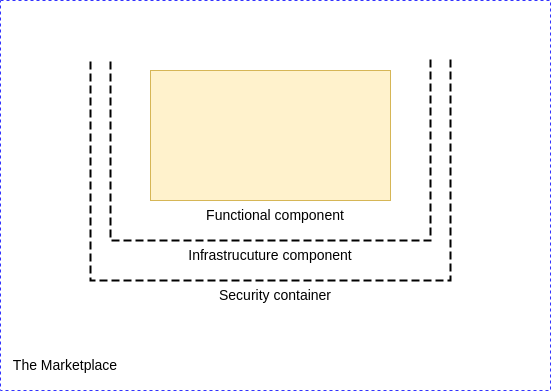

The diagram above was exported from draw.io. Its source (the exported page's mxGraphModel, read from the mxfile embedded in the PNG):
<mxGraphModel dx="708" dy="598" grid="1" gridSize="10" guides="1" tooltips="1" connect="1" arrows="1" fold="1" page="1" pageScale="1" pageWidth="850" pageHeight="1100" math="0" shadow="0">
  <root>
    <mxCell id="0" />
    <mxCell id="1" parent="0" />
    <mxCell id="RjA5qs65yToELCS1jqrq-1" value="" style="shape=partialRectangle;whiteSpace=wrap;html=1;bottom=1;right=1;left=1;top=0;fillColor=none;routingCenterX=-0.5;dashed=1;strokeWidth=2;" vertex="1" parent="1">
      <mxGeometry x="140" y="140" width="360" height="220" as="geometry" />
    </mxCell>
    <mxCell id="RjA5qs65yToELCS1jqrq-2" value="Security container" style="text;html=1;strokeColor=none;fillColor=none;align=center;verticalAlign=middle;whiteSpace=wrap;rounded=0;dashed=1;fontSize=14;" vertex="1" parent="1">
      <mxGeometry x="250" y="360" width="150" height="30" as="geometry" />
    </mxCell>
    <mxCell id="RjA5qs65yToELCS1jqrq-4" value="" style="shape=partialRectangle;whiteSpace=wrap;html=1;bottom=1;right=1;left=1;top=0;fillColor=none;routingCenterX=-0.5;dashed=1;strokeWidth=2;" vertex="1" parent="1">
      <mxGeometry x="160" y="140" width="320" height="180" as="geometry" />
    </mxCell>
    <mxCell id="RjA5qs65yToELCS1jqrq-5" value="Infrastrucuture component" style="text;html=1;strokeColor=none;fillColor=none;align=center;verticalAlign=middle;whiteSpace=wrap;rounded=0;dashed=1;fontSize=14;" vertex="1" parent="1">
      <mxGeometry x="215" y="320" width="210" height="30" as="geometry" />
    </mxCell>
    <mxCell id="RjA5qs65yToELCS1jqrq-6" value="" style="rounded=0;whiteSpace=wrap;html=1;fontSize=14;strokeWidth=1;fillColor=#fff2cc;strokeColor=#d6b656;" vertex="1" parent="1">
      <mxGeometry x="200" y="150" width="240" height="130" as="geometry" />
    </mxCell>
    <mxCell id="RjA5qs65yToELCS1jqrq-7" value="Functional component" style="text;html=1;strokeColor=none;fillColor=none;align=center;verticalAlign=middle;whiteSpace=wrap;rounded=0;dashed=1;fontSize=14;" vertex="1" parent="1">
      <mxGeometry x="220" y="280" width="210" height="30" as="geometry" />
    </mxCell>
    <mxCell id="RjA5qs65yToELCS1jqrq-8" value="" style="rounded=0;whiteSpace=wrap;html=1;fontSize=14;strokeWidth=1;fillColor=none;dashed=1;strokeColor=#3333FF;" vertex="1" parent="1">
      <mxGeometry x="50" y="80" width="550" height="390" as="geometry" />
    </mxCell>
    <mxCell id="RjA5qs65yToELCS1jqrq-9" value="The Marketplace" style="text;html=1;strokeColor=none;fillColor=none;align=center;verticalAlign=middle;whiteSpace=wrap;rounded=0;dashed=1;fontSize=14;" vertex="1" parent="1">
      <mxGeometry x="60" y="430" width="110" height="30" as="geometry" />
    </mxCell>
  </root>
</mxGraphModel>